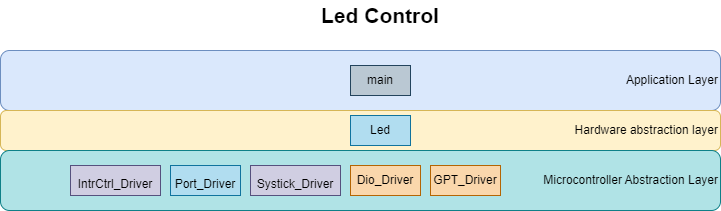

The diagram above was exported from draw.io. Its source (the exported page's mxGraphModel, read from the mxfile embedded in the PNG):
<mxGraphModel dx="1247" dy="677" grid="0" gridSize="10" guides="1" tooltips="1" connect="1" arrows="1" fold="1" page="1" pageScale="1" pageWidth="850" pageHeight="1100" math="0" shadow="0">
  <root>
    <mxCell id="0" />
    <mxCell id="1" parent="0" />
    <mxCell id="dzuIyAuv_mt2KlkK_9fQ-2" value="Application Layer" style="rounded=1;whiteSpace=wrap;html=1;align=right;fillColor=#dae8fc;strokeColor=#6c8ebf;" parent="1" vertex="1">
      <mxGeometry x="40" y="220" width="720" height="60" as="geometry" />
    </mxCell>
    <mxCell id="dzuIyAuv_mt2KlkK_9fQ-3" value="main" style="text;html=1;strokeColor=#23445d;fillColor=#bac8d3;align=center;verticalAlign=middle;whiteSpace=wrap;rounded=0;" parent="1" vertex="1">
      <mxGeometry x="390" y="235" width="60" height="30" as="geometry" />
    </mxCell>
    <mxCell id="dzuIyAuv_mt2KlkK_9fQ-7" value="Hardware abstraction layer&lt;span style=&quot;color: rgba(0 , 0 , 0 , 0) ; font-family: monospace ; font-size: 0px&quot;&gt;%3CmxGraphModel%3E%3Croot%3E%3CmxCell%20id%3D%220%22%2F%3E%3CmxCell%20id%3D%221%22%20parent%3D%220%22%2F%3E%3CmxCell%20id%3D%222%22%20value%3D%22Service%22%20style%3D%22rounded%3D1%3BwhiteSpace%3Dwrap%3Bhtml%3D1%3Balign%3Dright%3B%22%20vertex%3D%221%22%20parent%3D%221%22%3E%3CmxGeometry%20x%3D%2240%22%20y%3D%22280%22%20width%3D%22720%22%20height%3D%2260%22%20as%3D%22geometry%22%2F%3E%3C%2FmxCell%3E%3C%2Froot%3E%3C%2FmxGraphModel%3E&lt;/span&gt;" style="rounded=1;whiteSpace=wrap;html=1;align=right;fillColor=#fff2cc;strokeColor=#d6b656;" parent="1" vertex="1">
      <mxGeometry x="40" y="280" width="720" height="40" as="geometry" />
    </mxCell>
    <mxCell id="dzuIyAuv_mt2KlkK_9fQ-8" value="Microcontroller Abstraction Layer" style="rounded=1;whiteSpace=wrap;html=1;align=right;fillColor=#b0e3e6;strokeColor=#0e8088;" parent="1" vertex="1">
      <mxGeometry x="40" y="320" width="720" height="60" as="geometry" />
    </mxCell>
    <mxCell id="dzuIyAuv_mt2KlkK_9fQ-9" value="Dio_Driver" style="text;html=1;strokeColor=#b46504;fillColor=#fad7ac;align=center;verticalAlign=middle;whiteSpace=wrap;rounded=0;" parent="1" vertex="1">
      <mxGeometry x="390" y="335" width="70" height="30" as="geometry" />
    </mxCell>
    <mxCell id="dzuIyAuv_mt2KlkK_9fQ-11" value="Led" style="text;html=1;strokeColor=#10739e;fillColor=#b1ddf0;align=center;verticalAlign=middle;whiteSpace=wrap;rounded=0;" parent="1" vertex="1">
      <mxGeometry x="390" y="285" width="60" height="30" as="geometry" />
    </mxCell>
    <mxCell id="dzuIyAuv_mt2KlkK_9fQ-12" value="&lt;span style=&quot;font-size: 12px;&quot;&gt;Systick_Driver&lt;/span&gt;" style="text;html=1;strokeColor=#56517e;fillColor=#d0cee2;align=center;verticalAlign=middle;whiteSpace=wrap;rounded=0;fontSize=21;" parent="1" vertex="1">
      <mxGeometry x="290" y="335" width="90" height="30" as="geometry" />
    </mxCell>
    <mxCell id="dzuIyAuv_mt2KlkK_9fQ-13" value="&lt;span style=&quot;font-size: 12px;&quot;&gt;Port_Driver&lt;/span&gt;" style="text;html=1;strokeColor=#10739e;fillColor=#b1ddf0;align=center;verticalAlign=middle;whiteSpace=wrap;rounded=0;fontSize=21;" parent="1" vertex="1">
      <mxGeometry x="210" y="335" width="70" height="30" as="geometry" />
    </mxCell>
    <mxCell id="dzuIyAuv_mt2KlkK_9fQ-14" value="Led Control" style="text;html=1;strokeColor=none;fillColor=none;align=center;verticalAlign=middle;whiteSpace=wrap;rounded=0;fontSize=21;fontStyle=1" parent="1" vertex="1">
      <mxGeometry x="250" y="170" width="340" height="30" as="geometry" />
    </mxCell>
    <mxCell id="TRU9Vqtj8PtbGEA9x0Co-3" value="&lt;span style=&quot;font-size: 12px;&quot;&gt;IntrCtrl_Driver&lt;/span&gt;" style="text;html=1;strokeColor=#56517e;fillColor=#d0cee2;align=center;verticalAlign=middle;whiteSpace=wrap;rounded=0;fontSize=21;" vertex="1" parent="1">
      <mxGeometry x="110" y="335" width="90" height="30" as="geometry" />
    </mxCell>
    <mxCell id="TRU9Vqtj8PtbGEA9x0Co-4" value="GPT_Driver" style="text;html=1;strokeColor=#b46504;fillColor=#fad7ac;align=center;verticalAlign=middle;whiteSpace=wrap;rounded=0;" vertex="1" parent="1">
      <mxGeometry x="470" y="335" width="70" height="30" as="geometry" />
    </mxCell>
  </root>
</mxGraphModel>